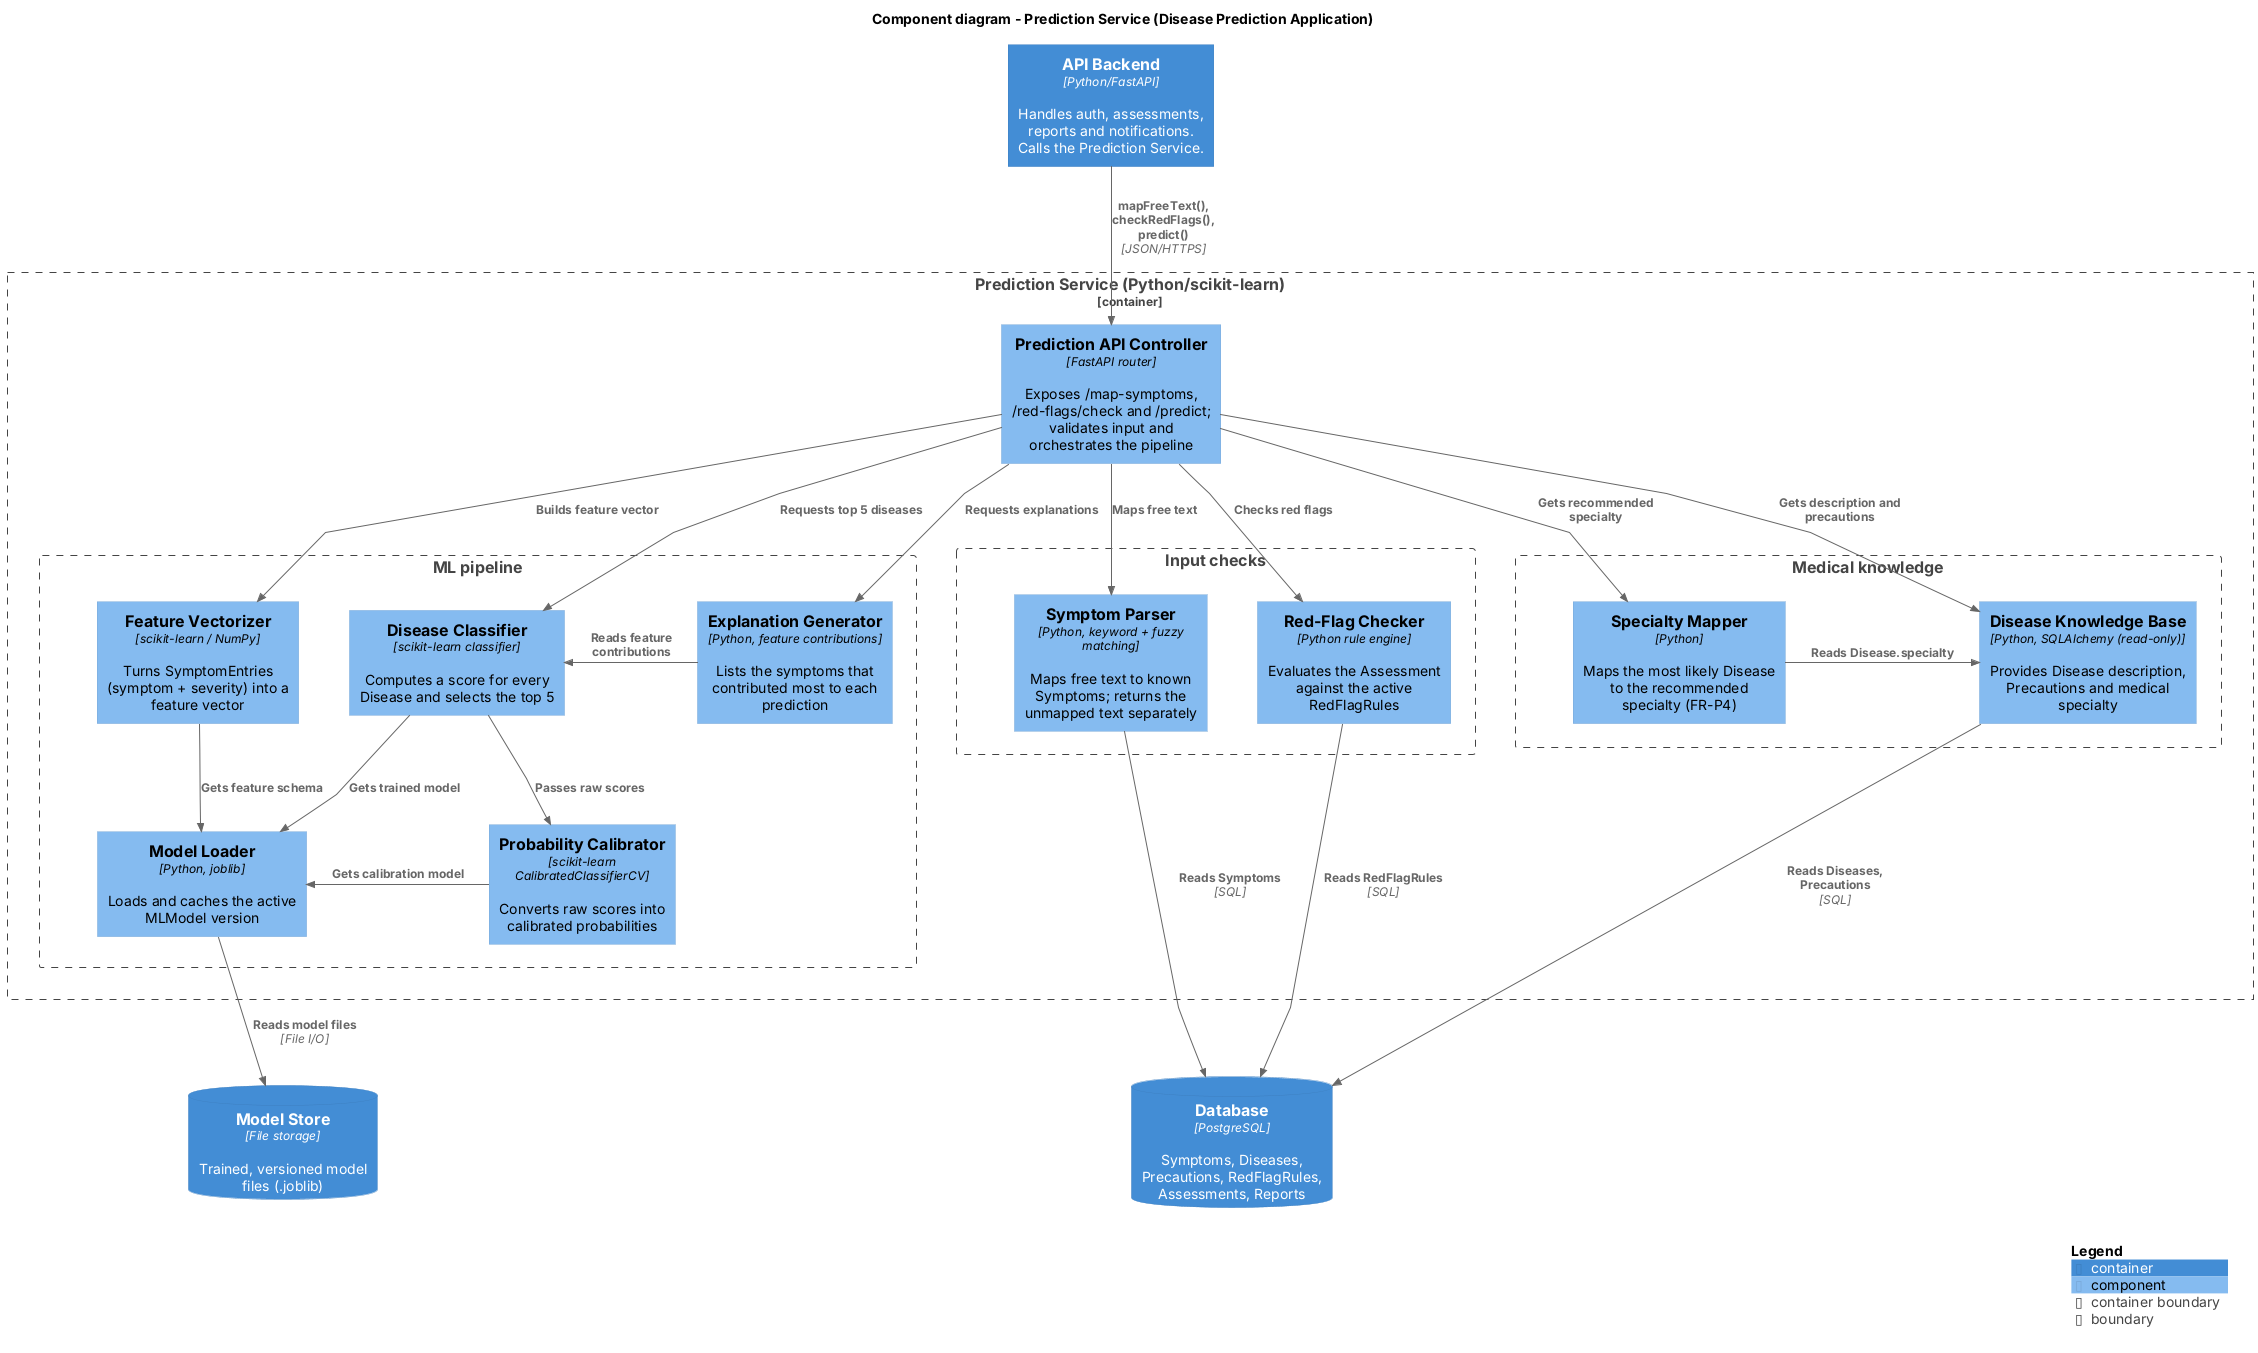

The diagram above was rendered by PlantUML. Its source (embedded in the PNG):
@startuml C4_Component_PredictionService
!include https://raw.githubusercontent.com/plantuml-stdlib/C4-PlantUML/master/C4_Component.puml

skinparam linetype polyline
skinparam nodesep 50
skinparam ranksep 60
title Component diagram - Prediction Service (Disease Prediction Application)

Container(api, "API Backend", "Python/FastAPI", "Handles auth, assessments, reports and notifications. Calls the Prediction Service.")

Container_Boundary(ps, "Prediction Service (Python/scikit-learn)") {
  Component(controller, "Prediction API Controller", "FastAPI router", "Exposes /map-symptoms, /red-flags/check and /predict; validates input and orchestrates the pipeline")

  Boundary(ml, "ML pipeline") {
    Component(vectorizer, "Feature Vectorizer", "scikit-learn / NumPy", "Turns SymptomEntries (symptom + severity) into a feature vector")
    Component(classifier, "Disease Classifier", "scikit-learn classifier", "Computes a score for every Disease and selects the top 5")
    Component(explainer, "Explanation Generator", "Python, feature contributions", "Lists the symptoms that contributed most to each prediction")
    Component(calibrator, "Probability Calibrator", "scikit-learn CalibratedClassifierCV", "Converts raw scores into calibrated probabilities")
    Component(loader, "Model Loader", "Python, joblib", "Loads and caches the active MLModel version")
  }

  Boundary(checks, "Input checks") {
    Component(parser, "Symptom Parser", "Python, keyword + fuzzy matching", "Maps free text to known Symptoms; returns the unmapped text separately")
    Component(redflag, "Red-Flag Checker", "Python rule engine", "Evaluates the Assessment against the active RedFlagRules")
  }

  Boundary(knowledge, "Medical knowledge") {
    Component(specialty, "Specialty Mapper", "Python", "Maps the most likely Disease to the recommended specialty (FR-P4)")
    Component(kb, "Disease Knowledge Base", "Python, SQLAlchemy (read-only)", "Provides Disease description, Precautions and medical specialty")
  }
}

ContainerDb(modelStore, "Model Store", "File storage", "Trained, versioned model files (.joblib)")
ContainerDb(db, "Database", "PostgreSQL", "Symptoms, Diseases, Precautions, RedFlagRules, Assessments, Reports")

' ---------- layout hints ----------
Lay_R(vectorizer, classifier)
Lay_R(classifier, explainer)
Lay_D(classifier, calibrator)
Lay_L(calibrator, loader)
Lay_R(parser, redflag)
Lay_R(specialty, kb)
Lay_R(ml, checks)
Lay_R(checks, knowledge)
Lay_D(loader, modelStore)
Lay_R(modelStore, db)

' ---------- relationships ----------
Rel_D(api, controller, "mapFreeText(), checkRedFlags(), predict()", "JSON/HTTPS")

Rel_D(controller, vectorizer, "Builds feature vector")
Rel_D(controller, classifier, "Requests top 5 diseases")
Rel_D(controller, explainer, "Requests explanations")
Rel_D(controller, parser, "Maps free text")
Rel_D(controller, redflag, "Checks red flags")
Rel_D(controller, specialty, "Gets recommended specialty")
Rel_D(controller, kb, "Gets description and precautions")

Rel_D(classifier, calibrator, "Passes raw scores")
Rel_L(explainer, classifier, "Reads feature contributions")
Rel_R(specialty, kb, "Reads Disease.specialty")

Rel_D(vectorizer, loader, "Gets feature schema")
Rel(classifier, loader, "Gets trained model")
Rel_L(calibrator, loader, "Gets calibration model")
Rel_D(loader, modelStore, "Reads model files", "File I/O")

Rel_D(parser, db, "Reads Symptoms", "SQL")
Rel_D(redflag, db, "Reads RedFlagRules", "SQL")
Rel_D(kb, db, "Reads Diseases, Precautions", "SQL")

SHOW_LEGEND()
@enduml